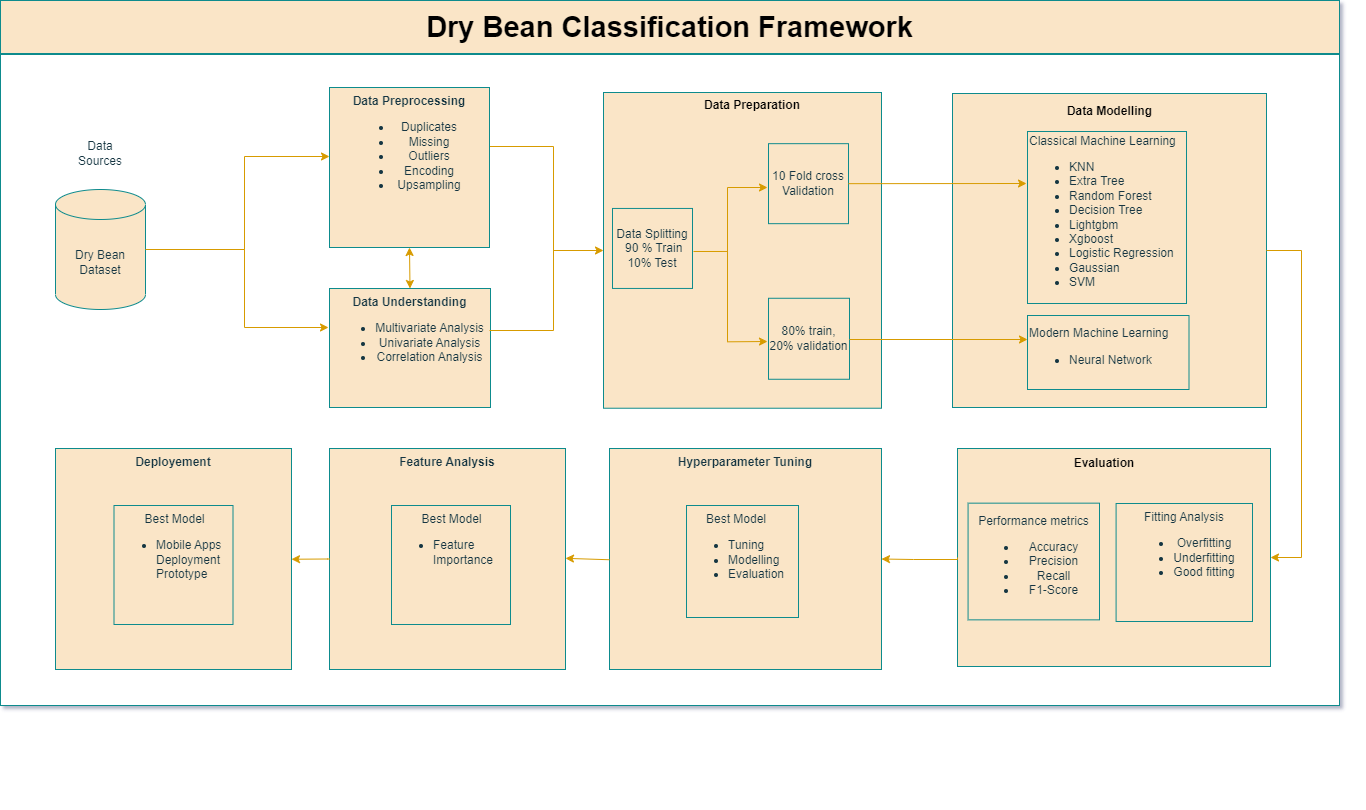

The diagram above was exported from draw.io. Its source (the exported page's mxGraphModel, read from the mxfile embedded in the PNG):
<mxGraphModel dx="2919" dy="872" grid="0" gridSize="10" guides="1" tooltips="1" connect="1" arrows="1" fold="1" page="1" pageScale="1" pageWidth="1169" pageHeight="827" background="#ffffff" math="0" shadow="1">
  <root>
    <mxCell id="0" />
    <mxCell id="1" parent="0" />
    <mxCell id="2a8vSPH0NKbjCvoXENqd-35" value="" style="rounded=0;whiteSpace=wrap;html=1;fillColor=#FFFFFF;strokeColor=#0F8B8D;" vertex="1" parent="1">
      <mxGeometry x="-209" y="73" width="1339" height="651" as="geometry" />
    </mxCell>
    <mxCell id="Wi0DsC1otHKih8_jrfkW-97" value="" style="group;labelBackgroundColor=none;fontColor=#143642;rounded=0;opacity=35;" parent="1" vertex="1" connectable="0">
      <mxGeometry x="394" y="111" width="278" height="319" as="geometry" />
    </mxCell>
    <mxCell id="Wi0DsC1otHKih8_jrfkW-59" value="" style="rounded=0;whiteSpace=wrap;html=1;strokeColor=#0F8B8D;fontColor=#143642;fillColor=#FAE5C7;labelBackgroundColor=none;" parent="Wi0DsC1otHKih8_jrfkW-97" vertex="1">
      <mxGeometry width="278" height="315.7337883959044" as="geometry" />
    </mxCell>
    <mxCell id="Wi0DsC1otHKih8_jrfkW-66" value="Data Splitting&lt;br&gt;&amp;nbsp;90 % Train&lt;br&gt;10% Test" style="whiteSpace=wrap;html=1;aspect=fixed;strokeColor=#0F8B8D;fontColor=#143642;fillColor=#FAE5C7;labelBackgroundColor=none;rounded=0;" parent="Wi0DsC1otHKih8_jrfkW-97" vertex="1">
      <mxGeometry x="9" y="115.94682566982881" width="80" height="80" as="geometry" />
    </mxCell>
    <mxCell id="Wi0DsC1otHKih8_jrfkW-67" value="10 Fold cross Validation" style="whiteSpace=wrap;html=1;aspect=fixed;strokeColor=#0F8B8D;fontColor=#143642;fillColor=#FAE5C7;labelBackgroundColor=none;rounded=0;" parent="Wi0DsC1otHKih8_jrfkW-97" vertex="1">
      <mxGeometry x="165" y="51.170048372792984" width="80" height="80" as="geometry" />
    </mxCell>
    <mxCell id="Wi0DsC1otHKih8_jrfkW-68" value="80% train, 20% validation" style="whiteSpace=wrap;html=1;aspect=fixed;strokeColor=#0F8B8D;fontColor=#143642;fillColor=#FAE5C7;labelBackgroundColor=none;rounded=0;" parent="Wi0DsC1otHKih8_jrfkW-97" vertex="1">
      <mxGeometry x="165" y="205.77133105802048" width="81" height="81" as="geometry" />
    </mxCell>
    <mxCell id="Wi0DsC1otHKih8_jrfkW-98" value="" style="endArrow=classic;html=1;rounded=0;strokeColor=#d79b00;fontColor=default;fillColor=#ffe6cc;labelBackgroundColor=none;" parent="Wi0DsC1otHKih8_jrfkW-97" edge="1">
      <mxGeometry width="50" height="50" relative="1" as="geometry">
        <mxPoint x="90" y="159" as="sourcePoint" />
        <mxPoint x="164" y="95" as="targetPoint" />
        <Array as="points">
          <mxPoint x="124" y="158.9556313993174" />
          <mxPoint x="124" y="95" />
        </Array>
      </mxGeometry>
    </mxCell>
    <mxCell id="Wi0DsC1otHKih8_jrfkW-99" value="" style="endArrow=classic;html=1;rounded=0;strokeColor=#d79b00;fontColor=default;fillColor=#ffe6cc;labelBackgroundColor=none;" parent="Wi0DsC1otHKih8_jrfkW-97" edge="1">
      <mxGeometry width="50" height="50" relative="1" as="geometry">
        <mxPoint x="124" y="95.80887372013652" as="sourcePoint" />
        <mxPoint x="164" y="249" as="targetPoint" />
        <Array as="points">
          <mxPoint x="124" y="249.320819112628" />
        </Array>
      </mxGeometry>
    </mxCell>
    <mxCell id="Wi0DsC1otHKih8_jrfkW-65" value="&lt;font color=&quot;#000000&quot;&gt;&lt;b&gt;Data Preparation&lt;/b&gt;&lt;/font&gt;" style="text;html=1;strokeColor=none;fillColor=none;align=center;verticalAlign=middle;whiteSpace=wrap;rounded=0;fontColor=#143642;labelBackgroundColor=none;" parent="Wi0DsC1otHKih8_jrfkW-97" vertex="1">
      <mxGeometry x="98" y="-3.266211604095563" width="102" height="32.66211604095563" as="geometry" />
    </mxCell>
    <mxCell id="Wi0DsC1otHKih8_jrfkW-95" value="" style="group;labelBackgroundColor=none;fontColor=#143642;rounded=0;labelBorderColor=none;" parent="1" vertex="1" connectable="0">
      <mxGeometry x="743" y="128" width="314" height="298" as="geometry" />
    </mxCell>
    <mxCell id="Wi0DsC1otHKih8_jrfkW-77" value="" style="whiteSpace=wrap;html=1;aspect=fixed;strokeColor=#0F8B8D;fontColor=#143642;fillColor=#FAE5C7;labelBackgroundColor=none;rounded=0;" parent="Wi0DsC1otHKih8_jrfkW-95" vertex="1">
      <mxGeometry y="-16" width="314" height="314" as="geometry" />
    </mxCell>
    <mxCell id="Wi0DsC1otHKih8_jrfkW-78" value="&lt;div style=&quot;&quot;&gt;&lt;span style=&quot;background-color: initial;&quot;&gt;Classical Machine Learning&lt;/span&gt;&lt;/div&gt;&lt;ul&gt;&lt;li style=&quot;&quot;&gt;KNN&lt;br&gt;&lt;/li&gt;&lt;li style=&quot;&quot;&gt;Extra Tree&lt;/li&gt;&lt;li style=&quot;&quot;&gt;Random Forest&lt;/li&gt;&lt;li style=&quot;&quot;&gt;Decision Tree &lt;/li&gt;&lt;li style=&quot;&quot;&gt;Lightgbm &lt;/li&gt;&lt;li style=&quot;&quot;&gt;Xgboost&amp;nbsp; &lt;/li&gt;&lt;li style=&quot;&quot;&gt;Logistic Regression &lt;/li&gt;&lt;li style=&quot;&quot;&gt;Gaussian&lt;/li&gt;&lt;li style=&quot;&quot;&gt;SVM&lt;/li&gt;&lt;/ul&gt;" style="rounded=0;whiteSpace=wrap;html=1;strokeColor=#0F8B8D;fontColor=#143642;fillColor=#FAE5C7;labelBackgroundColor=none;align=left;" parent="Wi0DsC1otHKih8_jrfkW-95" vertex="1">
      <mxGeometry x="75" y="22" width="159" height="172" as="geometry" />
    </mxCell>
    <mxCell id="Wi0DsC1otHKih8_jrfkW-79" value="&lt;div style=&quot;text-align: center;&quot;&gt;&lt;span style=&quot;background-color: initial;&quot;&gt;Modern Machine Learning&lt;/span&gt;&lt;/div&gt;&lt;ul&gt;&lt;li&gt;Neural Network&lt;/li&gt;&lt;/ul&gt;" style="rounded=0;whiteSpace=wrap;html=1;strokeColor=#0F8B8D;fontColor=#143642;fillColor=#FAE5C7;labelBackgroundColor=none;align=left;" parent="Wi0DsC1otHKih8_jrfkW-95" vertex="1">
      <mxGeometry x="75" y="206" width="161.5" height="74" as="geometry" />
    </mxCell>
    <mxCell id="2a8vSPH0NKbjCvoXENqd-6" value="" style="endArrow=classic;html=1;rounded=0;strokeColor=#d79b00;fontColor=default;fillColor=#ffe6cc;labelBackgroundColor=none;exitX=1;exitY=0.5;exitDx=0;exitDy=0;" edge="1" parent="Wi0DsC1otHKih8_jrfkW-95">
      <mxGeometry width="50" height="50" relative="1" as="geometry">
        <mxPoint x="-103" y="230" as="sourcePoint" />
        <mxPoint x="75" y="230" as="targetPoint" />
      </mxGeometry>
    </mxCell>
    <mxCell id="Wi0DsC1otHKih8_jrfkW-56" value="" style="edgeStyle=orthogonalEdgeStyle;rounded=0;orthogonalLoop=1;jettySize=auto;html=1;strokeColor=#d79b00;fontColor=default;fillColor=#ffe6cc;labelBackgroundColor=none;" parent="1" source="Wi0DsC1otHKih8_jrfkW-1" target="Wi0DsC1otHKih8_jrfkW-55" edge="1">
      <mxGeometry relative="1" as="geometry">
        <mxPoint x="-30" y="257" as="sourcePoint" />
        <Array as="points">
          <mxPoint x="35" y="268" />
          <mxPoint x="35" y="175" />
        </Array>
      </mxGeometry>
    </mxCell>
    <mxCell id="Wi0DsC1otHKih8_jrfkW-1" value="Dry Bean Dataset" style="shape=cylinder3;whiteSpace=wrap;html=1;boundedLbl=1;backgroundOutline=1;size=15;fillColor=#FAE5C7;labelBackgroundColor=none;strokeColor=#0F8B8D;fontColor=#143642;rounded=0;" parent="1" vertex="1">
      <mxGeometry x="-154" y="208" width="90" height="120" as="geometry" />
    </mxCell>
    <mxCell id="Wi0DsC1otHKih8_jrfkW-51" value="Data Sources" style="text;html=1;strokeColor=none;fillColor=none;align=center;verticalAlign=middle;whiteSpace=wrap;rounded=0;fontColor=#143642;labelBackgroundColor=none;" parent="1" vertex="1">
      <mxGeometry x="-139" y="157" width="60" height="30" as="geometry" />
    </mxCell>
    <mxCell id="Wi0DsC1otHKih8_jrfkW-63" style="edgeStyle=orthogonalEdgeStyle;rounded=0;orthogonalLoop=1;jettySize=auto;html=1;exitX=1;exitY=0.5;exitDx=0;exitDy=0;strokeColor=#d79b00;fontColor=default;fillColor=#ffe6cc;labelBackgroundColor=none;" parent="1" source="Wi0DsC1otHKih8_jrfkW-55" target="Wi0DsC1otHKih8_jrfkW-59" edge="1">
      <mxGeometry relative="1" as="geometry">
        <Array as="points">
          <mxPoint x="280" y="165" />
          <mxPoint x="344" y="165" />
          <mxPoint x="344" y="269" />
        </Array>
      </mxGeometry>
    </mxCell>
    <mxCell id="Wi0DsC1otHKih8_jrfkW-55" value="&lt;div style=&quot;&quot;&gt;&lt;span style=&quot;background-color: initial;&quot;&gt;&lt;b&gt;Data Preprocessing&lt;/b&gt;&lt;/span&gt;&lt;/div&gt;&lt;span style=&quot;background-color: initial;&quot;&gt;&lt;div style=&quot;&quot;&gt;&lt;ul&gt;&lt;li&gt;&lt;span style=&quot;background-color: initial;&quot;&gt;Duplicates&lt;/span&gt;&lt;/li&gt;&lt;li&gt;&lt;span style=&quot;background-color: initial;&quot;&gt;Missing&lt;/span&gt;&lt;/li&gt;&lt;li&gt;&lt;span style=&quot;background-color: initial;&quot;&gt;Outliers&lt;/span&gt;&lt;/li&gt;&lt;li&gt;Encoding&lt;/li&gt;&lt;li&gt;Upsampling&lt;/li&gt;&lt;/ul&gt;&lt;/div&gt;&lt;/span&gt;" style="whiteSpace=wrap;html=1;aspect=fixed;strokeColor=#0F8B8D;fontColor=#143642;fillColor=#FAE5C7;align=center;rounded=0;labelBackgroundColor=none;horizontal=1;verticalAlign=top;" parent="1" vertex="1">
      <mxGeometry x="120" y="106" width="160" height="160" as="geometry" />
    </mxCell>
    <mxCell id="Wi0DsC1otHKih8_jrfkW-57" value="&lt;b&gt;Data Understanding&lt;/b&gt;&lt;br&gt;&lt;ul&gt;&lt;li&gt;Multivariate Analysis&lt;/li&gt;&lt;li&gt;Univariate Analysis&lt;/li&gt;&lt;li&gt;Correlation Analysis&lt;/li&gt;&lt;/ul&gt;" style="whiteSpace=wrap;html=1;strokeColor=#0F8B8D;fontColor=#143642;fillColor=#FAE5C7;labelBackgroundColor=none;rounded=0;verticalAlign=top;align=center;horizontal=1;" parent="1" vertex="1">
      <mxGeometry x="120" y="307" width="161" height="119" as="geometry" />
    </mxCell>
    <mxCell id="Wi0DsC1otHKih8_jrfkW-58" value="" style="endArrow=classic;html=1;rounded=0;strokeColor=#d79b00;fontColor=default;fillColor=#ffe6cc;exitX=1;exitY=0.5;exitDx=0;exitDy=0;exitPerimeter=0;labelBackgroundColor=none;" parent="1" source="Wi0DsC1otHKih8_jrfkW-1" edge="1">
      <mxGeometry width="50" height="50" relative="1" as="geometry">
        <mxPoint x="-58" y="254" as="sourcePoint" />
        <mxPoint x="119" y="346" as="targetPoint" />
        <Array as="points">
          <mxPoint x="35" y="268" />
          <mxPoint x="35" y="346" />
        </Array>
      </mxGeometry>
    </mxCell>
    <mxCell id="Wi0DsC1otHKih8_jrfkW-89" value="&lt;b&gt;Hyperparameter Tuning&lt;/b&gt;&lt;br&gt;&lt;br&gt;&lt;br&gt;" style="whiteSpace=wrap;html=1;strokeColor=#0F8B8D;fontColor=#143642;fillColor=#FAE5C7;labelBackgroundColor=none;rounded=0;horizontal=1;verticalAlign=top;" parent="1" vertex="1">
      <mxGeometry x="400" y="467" width="272" height="221" as="geometry" />
    </mxCell>
    <mxCell id="Wi0DsC1otHKih8_jrfkW-96" value="" style="group;labelBackgroundColor=none;fontColor=#143642;rounded=0;" parent="1" vertex="1" connectable="0">
      <mxGeometry x="748" y="424" width="396.68" height="392.99" as="geometry" />
    </mxCell>
    <mxCell id="Wi0DsC1otHKih8_jrfkW-82" value="" style="whiteSpace=wrap;html=1;strokeColor=#0F8B8D;fontColor=#143642;fillColor=#FAE5C7;labelBackgroundColor=none;rounded=0;" parent="Wi0DsC1otHKih8_jrfkW-96" vertex="1">
      <mxGeometry y="43" width="313" height="218" as="geometry" />
    </mxCell>
    <mxCell id="Wi0DsC1otHKih8_jrfkW-83" value="Performance metrics &lt;br&gt;&lt;ul&gt;&lt;li&gt;Accuracy&lt;/li&gt;&lt;li&gt;Precision&lt;/li&gt;&lt;li&gt;Recall&lt;/li&gt;&lt;li&gt;F1-Score&lt;/li&gt;&lt;/ul&gt;" style="whiteSpace=wrap;html=1;strokeColor=#0F8B8D;fontColor=#143642;fillColor=#FAE5C7;labelBackgroundColor=none;rounded=0;" parent="Wi0DsC1otHKih8_jrfkW-96" vertex="1">
      <mxGeometry x="10.57" y="97.66" width="131.43" height="116.69" as="geometry" />
    </mxCell>
    <mxCell id="Wi0DsC1otHKih8_jrfkW-84" value="Fitting Analysis&lt;br&gt;&lt;ul&gt;&lt;li&gt;Overfitting&lt;/li&gt;&lt;li&gt;Underfitting&lt;/li&gt;&lt;li&gt;Good fitting&lt;/li&gt;&lt;/ul&gt;" style="whiteSpace=wrap;html=1;strokeColor=#0F8B8D;fontColor=#143642;fillColor=#FAE5C7;labelBackgroundColor=none;rounded=0;verticalAlign=top;" parent="Wi0DsC1otHKih8_jrfkW-96" vertex="1">
      <mxGeometry x="158.59" y="98" width="136.41" height="118" as="geometry" />
    </mxCell>
    <mxCell id="2a8vSPH0NKbjCvoXENqd-7" value="&lt;font color=&quot;#000000&quot;&gt;&lt;b&gt;Evaluation&lt;/b&gt;&lt;/font&gt;" style="text;html=1;strokeColor=none;fillColor=none;align=center;verticalAlign=middle;whiteSpace=wrap;rounded=0;" vertex="1" parent="Wi0DsC1otHKih8_jrfkW-96">
      <mxGeometry x="111.5985548448235" y="43" width="70.48329779673064" height="29.999999999999996" as="geometry" />
    </mxCell>
    <mxCell id="2a8vSPH0NKbjCvoXENqd-14" style="edgeStyle=orthogonalEdgeStyle;rounded=0;orthogonalLoop=1;jettySize=auto;html=1;exitX=0.5;exitY=1;exitDx=0;exitDy=0;" edge="1" parent="Wi0DsC1otHKih8_jrfkW-96" source="Wi0DsC1otHKih8_jrfkW-82" target="Wi0DsC1otHKih8_jrfkW-82">
      <mxGeometry relative="1" as="geometry" />
    </mxCell>
    <mxCell id="Wi0DsC1otHKih8_jrfkW-104" value="" style="endArrow=none;html=1;rounded=0;strokeColor=#d79b00;fontColor=default;fillColor=#ffe6cc;exitX=1;exitY=0.5;exitDx=0;exitDy=0;labelBackgroundColor=none;" parent="1" edge="1">
      <mxGeometry width="50" height="50" relative="1" as="geometry">
        <mxPoint x="280" y="349.00000000000006" as="sourcePoint" />
        <mxPoint x="344" y="251" as="targetPoint" />
        <Array as="points">
          <mxPoint x="344" y="349" />
        </Array>
      </mxGeometry>
    </mxCell>
    <mxCell id="Wi0DsC1otHKih8_jrfkW-116" value="" style="endArrow=classic;html=1;rounded=0;exitX=1;exitY=0.5;exitDx=0;exitDy=0;entryX=1;entryY=0.5;entryDx=0;entryDy=0;fillColor=#ffe6cc;strokeColor=#d79b00;" parent="1" source="Wi0DsC1otHKih8_jrfkW-77" target="Wi0DsC1otHKih8_jrfkW-82" edge="1">
      <mxGeometry width="50" height="50" relative="1" as="geometry">
        <mxPoint x="1025" y="472" as="sourcePoint" />
        <mxPoint x="1075" y="422" as="targetPoint" />
        <Array as="points">
          <mxPoint x="1092" y="269" />
          <mxPoint x="1092" y="576" />
        </Array>
      </mxGeometry>
    </mxCell>
    <mxCell id="Wi0DsC1otHKih8_jrfkW-117" style="edgeStyle=orthogonalEdgeStyle;rounded=0;orthogonalLoop=1;jettySize=auto;html=1;exitX=0;exitY=0.5;exitDx=0;exitDy=0;entryX=1;entryY=0.5;entryDx=0;entryDy=0;fillColor=#ffe6cc;strokeColor=#d79b00;" parent="1" source="Wi0DsC1otHKih8_jrfkW-82" target="Wi0DsC1otHKih8_jrfkW-89" edge="1">
      <mxGeometry relative="1" as="geometry">
        <Array as="points">
          <mxPoint x="748" y="578" />
          <mxPoint x="704" y="578" />
        </Array>
      </mxGeometry>
    </mxCell>
    <mxCell id="2a8vSPH0NKbjCvoXENqd-4" value="" style="endArrow=classic;html=1;rounded=0;strokeColor=#d79b00;fontColor=default;fillColor=#ffe6cc;labelBackgroundColor=none;exitX=1;exitY=0.5;exitDx=0;exitDy=0;" edge="1" parent="1" source="Wi0DsC1otHKih8_jrfkW-67">
      <mxGeometry width="50" height="50" relative="1" as="geometry">
        <mxPoint x="704" y="270" as="sourcePoint" />
        <mxPoint x="817" y="202" as="targetPoint" />
      </mxGeometry>
    </mxCell>
    <mxCell id="Wi0DsC1otHKih8_jrfkW-86" value="&lt;font color=&quot;#000000&quot;&gt;&lt;b&gt;Data Modelling&lt;/b&gt;&lt;/font&gt;" style="text;html=1;strokeColor=none;fillColor=none;align=center;verticalAlign=middle;whiteSpace=wrap;rounded=0;fontColor=#143642;labelBackgroundColor=none;" parent="1" vertex="1">
      <mxGeometry x="854.75" y="115" width="90.5" height="30" as="geometry" />
    </mxCell>
    <mxCell id="2a8vSPH0NKbjCvoXENqd-18" value="" style="endArrow=classic;startArrow=classic;html=1;rounded=0;exitX=0.5;exitY=0;exitDx=0;exitDy=0;entryX=0.5;entryY=1;entryDx=0;entryDy=0;strokeColor=#D79B00;" edge="1" parent="1" source="Wi0DsC1otHKih8_jrfkW-57" target="Wi0DsC1otHKih8_jrfkW-55">
      <mxGeometry width="50" height="50" relative="1" as="geometry">
        <mxPoint x="259" y="307" as="sourcePoint" />
        <mxPoint x="309" y="257" as="targetPoint" />
      </mxGeometry>
    </mxCell>
    <mxCell id="2a8vSPH0NKbjCvoXENqd-23" value="&lt;b&gt;Feature Analysis&lt;/b&gt;&lt;br&gt;&lt;br&gt;&lt;br&gt;&lt;br&gt;&lt;br&gt;" style="whiteSpace=wrap;html=1;strokeColor=#0F8B8D;fontColor=#143642;fillColor=#FAE5C7;labelBackgroundColor=none;rounded=0;horizontal=1;verticalAlign=top;" vertex="1" parent="1">
      <mxGeometry x="120" y="467" width="236" height="221" as="geometry" />
    </mxCell>
    <mxCell id="2a8vSPH0NKbjCvoXENqd-24" style="edgeStyle=orthogonalEdgeStyle;rounded=0;orthogonalLoop=1;jettySize=auto;html=1;entryX=1;entryY=0.5;entryDx=0;entryDy=0;fillColor=#ffe6cc;strokeColor=#d79b00;" edge="1" parent="1">
      <mxGeometry relative="1" as="geometry">
        <mxPoint x="400" y="578.25" as="sourcePoint" />
        <mxPoint x="356" y="577.75" as="targetPoint" />
        <Array as="points">
          <mxPoint x="400" y="576.76" />
          <mxPoint x="356" y="576.76" />
        </Array>
      </mxGeometry>
    </mxCell>
    <mxCell id="2a8vSPH0NKbjCvoXENqd-26" value="&lt;div style=&quot;text-align: center;&quot;&gt;Best Model&lt;/div&gt;&lt;ul&gt;&lt;li&gt;Tuning&lt;/li&gt;&lt;li&gt;Modelling&lt;/li&gt;&lt;li&gt;Evaluation&lt;/li&gt;&lt;/ul&gt;" style="whiteSpace=wrap;html=1;aspect=fixed;strokeColor=#0F8B8D;fontColor=#143642;fillColor=#FAE5C7;labelBackgroundColor=none;rounded=0;align=left;verticalAlign=top;" vertex="1" parent="1">
      <mxGeometry x="477" y="524" width="112" height="112" as="geometry" />
    </mxCell>
    <mxCell id="2a8vSPH0NKbjCvoXENqd-27" value="&lt;div style=&quot;text-align: center;&quot;&gt;Best Model&lt;/div&gt;&lt;ul&gt;&lt;li&gt;Feature Importance&lt;/li&gt;&lt;/ul&gt;" style="whiteSpace=wrap;html=1;aspect=fixed;strokeColor=#0F8B8D;fontColor=#143642;fillColor=#FAE5C7;labelBackgroundColor=none;rounded=0;align=left;verticalAlign=top;" vertex="1" parent="1">
      <mxGeometry x="182" y="524" width="119" height="119" as="geometry" />
    </mxCell>
    <mxCell id="2a8vSPH0NKbjCvoXENqd-28" value="&lt;b&gt;Deployement&lt;/b&gt;" style="whiteSpace=wrap;html=1;strokeColor=#0F8B8D;fontColor=#143642;fillColor=#FAE5C7;labelBackgroundColor=none;rounded=0;horizontal=1;verticalAlign=top;" vertex="1" parent="1">
      <mxGeometry x="-154" y="467" width="236" height="221" as="geometry" />
    </mxCell>
    <mxCell id="2a8vSPH0NKbjCvoXENqd-29" style="edgeStyle=orthogonalEdgeStyle;rounded=0;orthogonalLoop=1;jettySize=auto;html=1;entryX=1;entryY=0.5;entryDx=0;entryDy=0;fillColor=#ffe6cc;strokeColor=#d79b00;exitX=0;exitY=0.5;exitDx=0;exitDy=0;" edge="1" parent="1" source="2a8vSPH0NKbjCvoXENqd-23">
      <mxGeometry relative="1" as="geometry">
        <mxPoint x="126" y="578.24" as="sourcePoint" />
        <mxPoint x="82" y="577.74" as="targetPoint" />
        <Array as="points">
          <mxPoint x="118" y="577" />
        </Array>
      </mxGeometry>
    </mxCell>
    <mxCell id="2a8vSPH0NKbjCvoXENqd-31" value="&lt;div style=&quot;text-align: center;&quot;&gt;Best Model&lt;/div&gt;&lt;ul&gt;&lt;li&gt;Mobile Apps Deployment Prototype&lt;/li&gt;&lt;/ul&gt;" style="whiteSpace=wrap;html=1;aspect=fixed;strokeColor=#0F8B8D;fontColor=#143642;fillColor=#FAE5C7;labelBackgroundColor=none;rounded=0;align=left;verticalAlign=top;" vertex="1" parent="1">
      <mxGeometry x="-95.5" y="524" width="119" height="119" as="geometry" />
    </mxCell>
    <mxCell id="2a8vSPH0NKbjCvoXENqd-34" value="&lt;font size=&quot;1&quot; style=&quot;&quot; color=&quot;#000000&quot;&gt;&lt;b style=&quot;font-size: 29px;&quot;&gt;Dry Bean Classification Framework&lt;/b&gt;&lt;/font&gt;" style="text;html=1;strokeColor=#0F8B8D;fillColor=#FAE5C7;align=center;verticalAlign=middle;whiteSpace=wrap;rounded=0;" vertex="1" parent="1">
      <mxGeometry x="-209" y="19" width="1339" height="53" as="geometry" />
    </mxCell>
  </root>
</mxGraphModel>